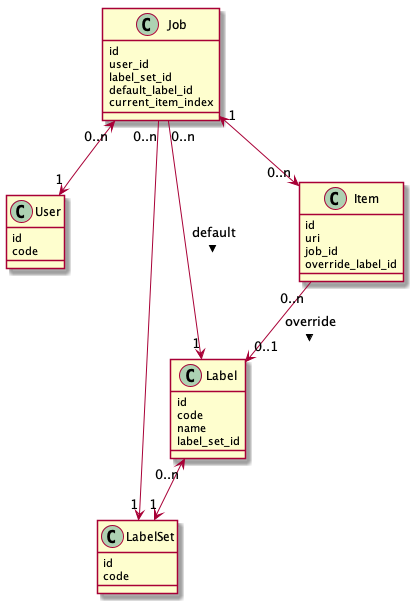

The diagram above was rendered by PlantUML. Its source (embedded in the PNG):
@startuml

class User {
id
code
}

class LabelSet {
id
code
}

class Label {
id
code
name
label_set_id
}

class Job {
id
user_id
label_set_id
default_label_id
current_item_index
}

class Item {
id
uri
job_id
override_label_id
}

Label "0..n" <--> "1" LabelSet
Job "0..n" --> "1" LabelSet
Job "0..n" <--> "1" User
Job "1" <--> "0..n" Item
Job "0..n" --> "1" Label : > default
Item "0..n" --> "0..1" Label : > override

@enduml